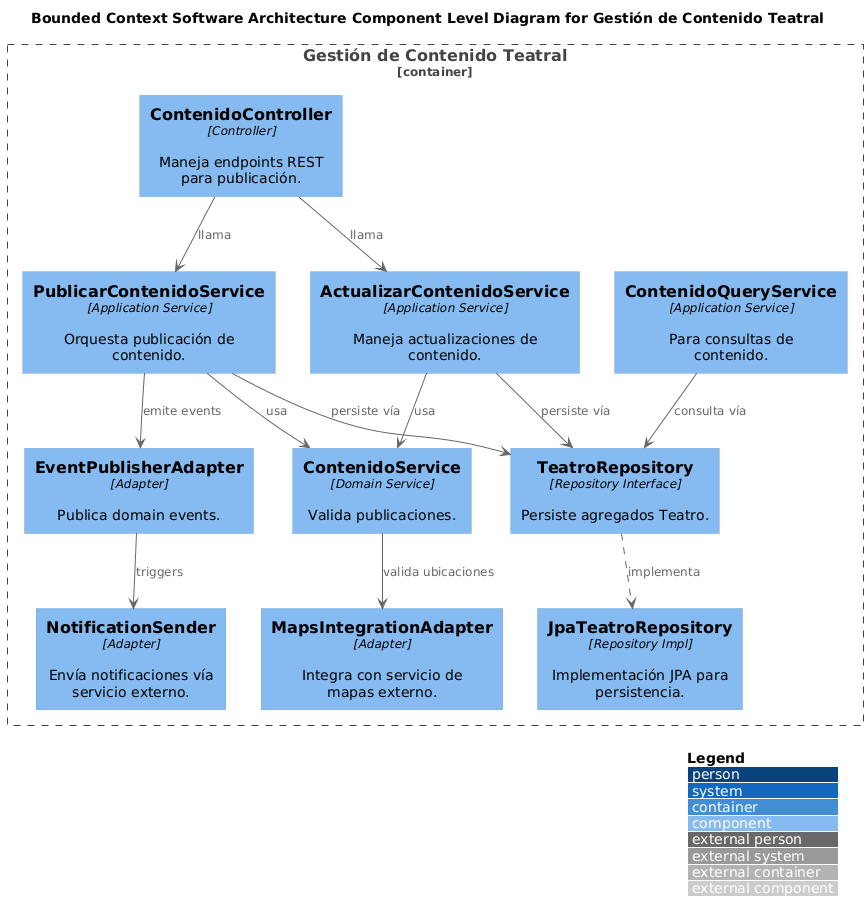

The diagram above was rendered by PlantUML. Its source (embedded in the PNG):
@startuml
!include https://raw.githubusercontent.com/plantuml-stdlib/C4-PlantUML/master/C4_Component.puml

title Bounded Context Software Architecture Component Level Diagram for Gestión de Contenido Teatral

Container_Boundary(GestionBC, "Gestión de Contenido Teatral") {
    Component(ContenidoController, "ContenidoController", "Controller", "Maneja endpoints REST para publicación.")
    Component(PublicarContenidoService, "PublicarContenidoService", "Application Service", "Orquesta publicación de contenido.")
    Component(ActualizarContenidoService, "ActualizarContenidoService", "Application Service", "Maneja actualizaciones de contenido.")
    Component(ContenidoQueryService, "ContenidoQueryService", "Application Service", "Para consultas de contenido.")
    Component(ContenidoService, "ContenidoService", "Domain Service", "Valida publicaciones.")
    Component(TeatroRepository, "TeatroRepository", "Repository Interface", "Persiste agregados Teatro.")
    Component(JpaTeatroRepository, "JpaTeatroRepository", "Repository Impl", "Implementación JPA para persistencia.")
    Component(EventPublisherAdapter, "EventPublisherAdapter", "Adapter", "Publica domain events.")
    Component(MapsIntegrationAdapter, "MapsIntegrationAdapter", "Adapter", "Integra con servicio de mapas externo.")
    Component(NotificationSender, "NotificationSender", "Adapter", "Envía notificaciones vía servicio externo.")
}

' Relaciones
ContenidoController --> PublicarContenidoService : llama
ContenidoController --> ActualizarContenidoService : llama
PublicarContenidoService --> ContenidoService : usa
PublicarContenidoService --> TeatroRepository : persiste vía
ActualizarContenidoService --> ContenidoService : usa
ActualizarContenidoService --> TeatroRepository : persiste vía
ContenidoQueryService --> TeatroRepository : consulta vía
TeatroRepository ..> JpaTeatroRepository : implementa
ContenidoService --> MapsIntegrationAdapter : valida ubicaciones
PublicarContenidoService --> EventPublisherAdapter : emite events
EventPublisherAdapter --> NotificationSender : triggers

LAYOUT_WITH_LEGEND()
LAYOUT_TOP_DOWN()
@enduml